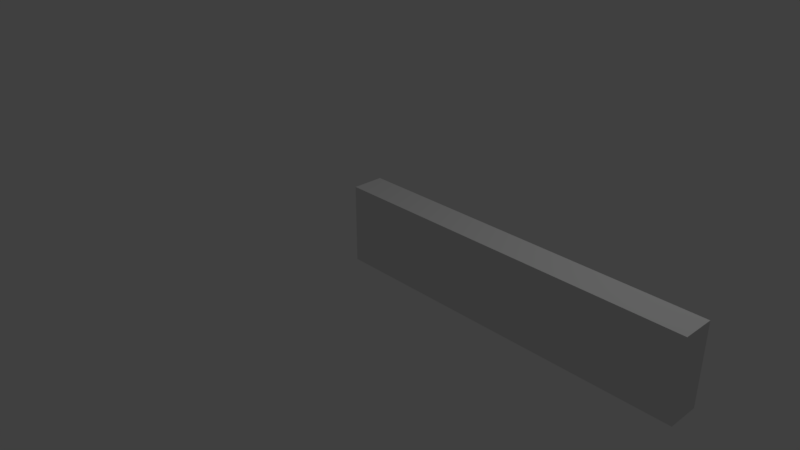 # Source: wallHalf.blend  (saved by Blender 2.79.0; exported with 4.5.12 LTS)
import bpy
from mathutils import Matrix  # noqa: F401  (used for matrix-valued properties, if any)

bpy.ops.wm.read_factory_settings(use_empty=True)
scene = bpy.context.scene
scene.name = 'Scene'

# ---- collections
col_collection_1 = bpy.data.collections.new('Collection 1'); scene.collection.children.link(col_collection_1)

# ---- materials (node trees are filled in below, after node groups)
mat_material = bpy.data.materials.new('Material')
mat_material.alpha_threshold = 0.0
mat_material.use_transparent_shadow = False
mat_material.roughness = 0.5
mat_material.line_color = (0.0, 0.0, 0.0, 1.0)

# ---- material node trees

# ---- world
world_world = bpy.data.worlds.new('World'); scene.world = world_world
world_world.color = (0.05088, 0.05088, 0.05088)
world_world.use_sun_shadow = False
world_world.sun_shadow_jitter_overblur = 0.0
world_world.cycles.sampling_method = 'MANUAL'

# ---- cameras
cam_camera = bpy.data.cameras.new('Camera')
cam_camera.clip_end = 100.0
cam_camera.lens = 35.0
cam_camera.sensor_width = 32.0
cam_camera.sensor_height = 18.0
cam_camera.ortho_scale = 7.314
cam_camera.dof.focus_distance = 0.0
cam_camera.dof.aperture_fstop = 128.0

# ---- lights
light_lamp = bpy.data.lights.new('Lamp', 'POINT')
light_lamp.transmission_factor = 0.0
light_lamp.cutoff_distance = 30.0
light_lamp.energy = 100.0
light_lamp.shadow_buffer_clip_start = 1.001
light_lamp.shadow_soft_size = 0.1
light_lamp.shadow_maximum_resolution = 0.006
light_lamp.use_absolute_resolution = True

# ---- meshes
me_cube = bpy.data.meshes.new('Cube')
me_cube.from_pydata([(2.25, 0.2, -0.5), (2.25, -0.2, -0.5), (-2.25, -0.2, -0.5), (-2.25, 0.2, -0.5), (2.25, 0.2, 0.5), (2.25, -0.2, 0.5), (-2.25, -0.2, 0.5), (-2.25, 0.2, 0.5)], [], [(0, 1, 2, 3), (4, 7, 6, 5), (0, 4, 5, 1), (1, 5, 6, 2), (2, 6, 7, 3), (4, 0, 3, 7)])
_uv = me_cube.uv_layers.new(name='UVMap')
_uv.uv.foreach_set('vector', [1.001, -1.85e-05, 1.001, -1.85e-05, -5.543e-06, -1.85e-05, -5.364e-06, -1.85e-05, 1.001, 0.25, -5.484e-06, 0.25, -5.662e-06, 0.25, 1.0, 0.25, 1.001, -1.85e-05, 1.001, 0.25, 1.0, 0.25, 1.001, -1.85e-05, 1.001, -1.85e-05, 1.0, 0.25, -5.662e-06, 0.25, -5.543e-06, -1.85e-05, -5.543e-06, -1.85e-05, -5.662e-06, 0.25, -5.484e-06, 0.25, -5.364e-06, -1.85e-05, 1.001, 0.25, 1.001, -1.85e-05, -5.364e-06, -1.85e-05, -5.484e-06, 0.25])
me_cube.materials.append(mat_material)
me_cube.use_remesh_preserve_volume = False
me_cube.use_remesh_preserve_attributes = False
me_cube.use_mirror_vertex_groups = False
me_cube.update()

# ---- objects
ob_cube = bpy.data.objects.new('Cube', me_cube)
ob_lamp = bpy.data.objects.new('Lamp', light_lamp)
ob_camera = bpy.data.objects.new('Camera', cam_camera)

# ---- transforms, parenting, visibility, modifiers, constraints
ob_cube.location = (2.25, 0.0, 0.5004)
ob_cube.lock_rotations_4d = False
ob_cube.empty_display_type = 'ARROWS'
ob_cube.lineart.crease_threshold = 0.0
ob_lamp.location = (4.076, 1.005, 5.904)
ob_lamp.rotation_euler = (0.6503, 0.05522, 1.866)
ob_lamp.lock_rotations_4d = False
ob_lamp.empty_display_type = 'ARROWS'
ob_lamp.color = (0.0, 0.0, 0.0, 0.0)
ob_lamp.lineart.crease_threshold = 0.0
ob_camera.location = (7.481, -6.508, 5.344)
ob_camera.rotation_euler = (1.109, 0.0, 0.8149)
ob_camera.lock_rotations_4d = False
ob_camera.empty_display_type = 'ARROWS'
ob_camera.color = (0.0, 0.0, 0.0, 0.0)
ob_camera.display_type = 'WIRE'
ob_camera.lineart.crease_threshold = 0.0

# ---- collection membership
col_collection_1.objects.link(ob_cube)
col_collection_1.objects.link(ob_lamp)
col_collection_1.objects.link(ob_camera)

# ---- scene / render settings (as saved in the file)
scene.camera = ob_camera
scene.frame_start = 1; scene.frame_end = 250; scene.frame_set(1)
scene.render.engine = 'BLENDER_EEVEE_NEXT'
scene.render.resolution_percentage = 50
scene.render.dither_intensity = 0.0
scene.cycles.use_denoising = False
scene.cycles.samples = 128
scene.cycles.sampling_pattern = 'TABULATED_SOBOL'
scene.cycles.use_adaptive_sampling = False
scene.cycles.use_light_tree = False
scene.cycles.blur_glossy = 0.0
scene.cycles.sample_clamp_indirect = 0.0
scene.view_settings.view_transform = 'Standard'
bpy.context.view_layer.update()

